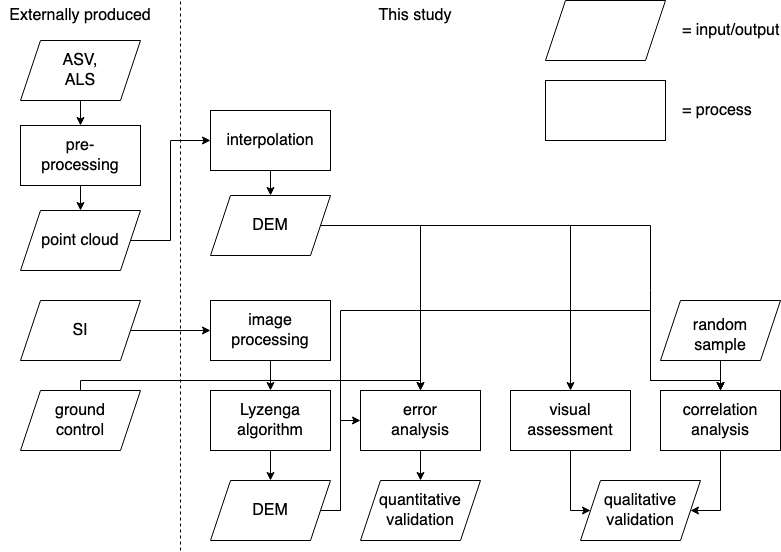

The diagram above was exported from draw.io. Its source (the exported page's mxGraphModel, read from the mxfile embedded in the PNG):
<mxGraphModel dx="2421" dy="844" grid="1" gridSize="10" guides="1" tooltips="1" connect="1" arrows="1" fold="1" page="1" pageScale="1" pageWidth="850" pageHeight="1100" math="0" shadow="0">
  <root>
    <mxCell id="0" />
    <mxCell id="1" parent="0" />
    <mxCell id="i8rGELKgGy6cu4FC0dVP-1" value="" style="shape=parallelogram;perimeter=parallelogramPerimeter;whiteSpace=wrap;html=1;fixedSize=1;fontSize=16;" parent="1" vertex="1">
      <mxGeometry x="365" y="10" width="120" height="60" as="geometry" />
    </mxCell>
    <mxCell id="i8rGELKgGy6cu4FC0dVP-2" value="" style="rounded=0;whiteSpace=wrap;html=1;fontSize=16;" parent="1" vertex="1">
      <mxGeometry x="365" y="90" width="120" height="60" as="geometry" />
    </mxCell>
    <mxCell id="i8rGELKgGy6cu4FC0dVP-3" value="&lt;div style=&quot;font-size: 16px;&quot; align=&quot;left&quot;&gt;&lt;font style=&quot;font-size: 16px;&quot;&gt;= input/output&lt;br style=&quot;font-size: 16px;&quot;&gt;&lt;/font&gt;&lt;/div&gt;" style="text;html=1;strokeColor=none;fillColor=none;align=left;verticalAlign=middle;whiteSpace=wrap;rounded=0;fontSize=16;" parent="1" vertex="1">
      <mxGeometry x="500" y="25" width="100" height="30" as="geometry" />
    </mxCell>
    <mxCell id="i8rGELKgGy6cu4FC0dVP-4" value="&lt;font style=&quot;font-size: 16px;&quot; face=&quot;Helvetica&quot;&gt;= process&lt;br style=&quot;font-size: 16px;&quot;&gt;&lt;/font&gt;" style="text;html=1;strokeColor=none;fillColor=none;align=left;verticalAlign=middle;whiteSpace=wrap;rounded=0;fontSize=16;" parent="1" vertex="1">
      <mxGeometry x="500" y="105" width="80" height="30" as="geometry" />
    </mxCell>
    <mxCell id="i8rGELKgGy6cu4FC0dVP-5" value="" style="shape=parallelogram;perimeter=parallelogramPerimeter;whiteSpace=wrap;html=1;fixedSize=1;fontSize=16;" parent="1" vertex="1">
      <mxGeometry x="-160" y="50" width="120" height="60" as="geometry" />
    </mxCell>
    <mxCell id="i8rGELKgGy6cu4FC0dVP-6" value="interpolation" style="rounded=0;whiteSpace=wrap;html=1;fontSize=16;" parent="1" vertex="1">
      <mxGeometry x="30" y="120" width="120" height="60" as="geometry" />
    </mxCell>
    <mxCell id="i8rGELKgGy6cu4FC0dVP-7" value="" style="shape=parallelogram;perimeter=parallelogramPerimeter;whiteSpace=wrap;html=1;fixedSize=1;fontSize=16;" parent="1" vertex="1">
      <mxGeometry x="30" y="205" width="120" height="60" as="geometry" />
    </mxCell>
    <mxCell id="i8rGELKgGy6cu4FC0dVP-8" value="" style="shape=parallelogram;perimeter=parallelogramPerimeter;whiteSpace=wrap;html=1;fixedSize=1;fontSize=16;" parent="1" vertex="1">
      <mxGeometry x="-160" y="310" width="120" height="60" as="geometry" />
    </mxCell>
    <mxCell id="i8rGELKgGy6cu4FC0dVP-9" value="" style="shape=parallelogram;perimeter=parallelogramPerimeter;whiteSpace=wrap;html=1;fixedSize=1;fontSize=16;" parent="1" vertex="1">
      <mxGeometry x="180" y="490" width="120" height="60" as="geometry" />
    </mxCell>
    <mxCell id="i8rGELKgGy6cu4FC0dVP-10" value="" style="rounded=0;whiteSpace=wrap;html=1;fontSize=16;" parent="1" vertex="1">
      <mxGeometry x="30" y="310" width="120" height="60" as="geometry" />
    </mxCell>
    <mxCell id="i8rGELKgGy6cu4FC0dVP-11" value="&lt;font style=&quot;font-size: 16px;&quot;&gt;ASV, ALS&lt;br style=&quot;font-size: 16px;&quot;&gt;&lt;/font&gt;" style="text;html=1;strokeColor=none;fillColor=none;align=center;verticalAlign=middle;whiteSpace=wrap;rounded=0;fontSize=16;" parent="1" vertex="1">
      <mxGeometry x="-130" y="65" width="60" height="30" as="geometry" />
    </mxCell>
    <mxCell id="i8rGELKgGy6cu4FC0dVP-13" value="&lt;font style=&quot;font-size: 16px;&quot;&gt;DEM&lt;/font&gt;" style="text;html=1;strokeColor=none;fillColor=none;align=center;verticalAlign=middle;whiteSpace=wrap;rounded=0;fontSize=16;" parent="1" vertex="1">
      <mxGeometry x="60" y="220" width="60" height="30" as="geometry" />
    </mxCell>
    <mxCell id="i8rGELKgGy6cu4FC0dVP-14" value="&lt;font style=&quot;font-size: 16px;&quot;&gt;SI&lt;/font&gt;" style="text;html=1;strokeColor=none;fillColor=none;align=center;verticalAlign=middle;whiteSpace=wrap;rounded=0;fontSize=16;" parent="1" vertex="1">
      <mxGeometry x="-130" y="325" width="60" height="30" as="geometry" />
    </mxCell>
    <mxCell id="i8rGELKgGy6cu4FC0dVP-15" value="&lt;font style=&quot;font-size: 16px;&quot;&gt;image processing&lt;br style=&quot;font-size: 16px;&quot;&gt;&lt;/font&gt;" style="text;html=1;strokeColor=none;fillColor=none;align=center;verticalAlign=middle;whiteSpace=wrap;rounded=0;fontSize=16;" parent="1" vertex="1">
      <mxGeometry x="60" y="325" width="60" height="30" as="geometry" />
    </mxCell>
    <mxCell id="i8rGELKgGy6cu4FC0dVP-16" value="" style="rounded=0;whiteSpace=wrap;html=1;fontSize=16;" parent="1" vertex="1">
      <mxGeometry x="180" y="400" width="120" height="60" as="geometry" />
    </mxCell>
    <mxCell id="i8rGELKgGy6cu4FC0dVP-17" value="&lt;font style=&quot;font-size: 16px;&quot;&gt;error analysis&lt;br style=&quot;font-size: 16px;&quot;&gt;&lt;/font&gt;" style="text;html=1;strokeColor=none;fillColor=none;align=center;verticalAlign=middle;whiteSpace=wrap;rounded=0;fontSize=16;" parent="1" vertex="1">
      <mxGeometry x="210" y="415" width="60" height="30" as="geometry" />
    </mxCell>
    <mxCell id="i8rGELKgGy6cu4FC0dVP-18" value="&lt;font style=&quot;font-size: 16px;&quot;&gt;quantitative &lt;font style=&quot;font-size: 16px;&quot;&gt;validation&lt;/font&gt;&lt;/font&gt;" style="text;html=1;strokeColor=none;fillColor=none;align=center;verticalAlign=middle;whiteSpace=wrap;rounded=0;fontSize=16;" parent="1" vertex="1">
      <mxGeometry x="210" y="505" width="60" height="30" as="geometry" />
    </mxCell>
    <mxCell id="i8rGELKgGy6cu4FC0dVP-19" value="" style="shape=parallelogram;perimeter=parallelogramPerimeter;whiteSpace=wrap;html=1;fixedSize=1;fontSize=16;" parent="1" vertex="1">
      <mxGeometry x="-160" y="400" width="120" height="60" as="geometry" />
    </mxCell>
    <mxCell id="i8rGELKgGy6cu4FC0dVP-20" value="&lt;font style=&quot;font-size: 16px;&quot;&gt;ground control&lt;br style=&quot;font-size: 16px;&quot;&gt;&lt;/font&gt;" style="text;html=1;strokeColor=none;fillColor=none;align=center;verticalAlign=middle;whiteSpace=wrap;rounded=0;fontSize=16;" parent="1" vertex="1">
      <mxGeometry x="-130" y="415" width="60" height="30" as="geometry" />
    </mxCell>
    <mxCell id="i8rGELKgGy6cu4FC0dVP-21" value="" style="rounded=0;whiteSpace=wrap;html=1;fontSize=16;" parent="1" vertex="1">
      <mxGeometry x="330" y="400" width="120" height="60" as="geometry" />
    </mxCell>
    <mxCell id="i8rGELKgGy6cu4FC0dVP-22" value="&lt;font style=&quot;font-size: 16px;&quot;&gt;visual assessment&lt;br style=&quot;font-size: 16px;&quot;&gt;&lt;/font&gt;" style="text;html=1;strokeColor=none;fillColor=none;align=center;verticalAlign=middle;whiteSpace=wrap;rounded=0;fontSize=16;" parent="1" vertex="1">
      <mxGeometry x="360" y="415" width="60" height="30" as="geometry" />
    </mxCell>
    <mxCell id="i8rGELKgGy6cu4FC0dVP-24" value="" style="shape=parallelogram;perimeter=parallelogramPerimeter;whiteSpace=wrap;html=1;fixedSize=1;fontSize=16;" parent="1" vertex="1">
      <mxGeometry x="400" y="490" width="120" height="60" as="geometry" />
    </mxCell>
    <mxCell id="i8rGELKgGy6cu4FC0dVP-25" value="&lt;font style=&quot;font-size: 16px;&quot;&gt;qualitative validation&lt;br style=&quot;font-size: 16px;&quot;&gt;&lt;/font&gt;" style="text;html=1;strokeColor=none;fillColor=none;align=center;verticalAlign=middle;whiteSpace=wrap;rounded=0;fontSize=16;" parent="1" vertex="1">
      <mxGeometry x="430" y="505" width="60" height="30" as="geometry" />
    </mxCell>
    <mxCell id="i8rGELKgGy6cu4FC0dVP-26" value="" style="shape=parallelogram;perimeter=parallelogramPerimeter;whiteSpace=wrap;html=1;fixedSize=1;fontSize=16;" parent="1" vertex="1">
      <mxGeometry x="480" y="310" width="120" height="60" as="geometry" />
    </mxCell>
    <mxCell id="i8rGELKgGy6cu4FC0dVP-27" value="&lt;font style=&quot;font-size: 16px;&quot;&gt;random sample&lt;br style=&quot;font-size: 16px;&quot;&gt;&lt;/font&gt;" style="text;html=1;strokeColor=none;fillColor=none;align=center;verticalAlign=middle;whiteSpace=wrap;rounded=0;fontSize=16;" parent="1" vertex="1">
      <mxGeometry x="510" y="330" width="60" height="30" as="geometry" />
    </mxCell>
    <mxCell id="i8rGELKgGy6cu4FC0dVP-28" value="" style="rounded=0;whiteSpace=wrap;html=1;fontSize=16;" parent="1" vertex="1">
      <mxGeometry x="480" y="400" width="120" height="60" as="geometry" />
    </mxCell>
    <mxCell id="i8rGELKgGy6cu4FC0dVP-29" value="&lt;font style=&quot;font-size: 16px;&quot;&gt;correlation analysis&lt;br style=&quot;font-size: 16px;&quot;&gt;&lt;/font&gt;" style="text;html=1;strokeColor=none;fillColor=none;align=center;verticalAlign=middle;whiteSpace=wrap;rounded=0;fontSize=16;" parent="1" vertex="1">
      <mxGeometry x="510" y="415" width="60" height="30" as="geometry" />
    </mxCell>
    <mxCell id="i8rGELKgGy6cu4FC0dVP-30" value="" style="rounded=0;whiteSpace=wrap;html=1;fontSize=16;" parent="1" vertex="1">
      <mxGeometry x="-160" y="135" width="120" height="60" as="geometry" />
    </mxCell>
    <mxCell id="i8rGELKgGy6cu4FC0dVP-31" value="&lt;font style=&quot;font-size: 16px;&quot;&gt;pre-processing&lt;/font&gt;" style="text;html=1;strokeColor=none;fillColor=none;align=center;verticalAlign=middle;whiteSpace=wrap;rounded=0;fontSize=16;" parent="1" vertex="1">
      <mxGeometry x="-130" y="150" width="60" height="30" as="geometry" />
    </mxCell>
    <mxCell id="i8rGELKgGy6cu4FC0dVP-32" value="This study" style="text;html=1;strokeColor=none;fillColor=none;align=center;verticalAlign=middle;whiteSpace=wrap;rounded=0;fontSize=16;" parent="1" vertex="1">
      <mxGeometry x="170" y="10" width="130" height="30" as="geometry" />
    </mxCell>
    <mxCell id="i8rGELKgGy6cu4FC0dVP-34" value="&lt;font style=&quot;font-size: 16px;&quot;&gt;Externally produced&lt;br style=&quot;font-size: 16px;&quot;&gt;&lt;/font&gt;" style="text;html=1;strokeColor=none;fillColor=none;align=center;verticalAlign=middle;whiteSpace=wrap;rounded=0;fontSize=16;" parent="1" vertex="1">
      <mxGeometry x="-180" y="10" width="160" height="30" as="geometry" />
    </mxCell>
    <mxCell id="lmpxuDY5YWDn5dHqJi82-1" value="" style="endArrow=none;html=1;rounded=0;dashed=1;fontSize=16;" parent="1" edge="1">
      <mxGeometry width="50" height="50" relative="1" as="geometry">
        <mxPoint y="560" as="sourcePoint" />
        <mxPoint y="10" as="targetPoint" />
      </mxGeometry>
    </mxCell>
    <mxCell id="lmpxuDY5YWDn5dHqJi82-2" value="" style="endArrow=classic;html=1;rounded=0;exitX=0.5;exitY=1;exitDx=0;exitDy=0;entryX=0.5;entryY=0;entryDx=0;entryDy=0;fontSize=16;" parent="1" source="i8rGELKgGy6cu4FC0dVP-5" target="i8rGELKgGy6cu4FC0dVP-30" edge="1">
      <mxGeometry width="50" height="50" relative="1" as="geometry">
        <mxPoint x="230" y="280" as="sourcePoint" />
        <mxPoint x="280" y="230" as="targetPoint" />
      </mxGeometry>
    </mxCell>
    <mxCell id="lmpxuDY5YWDn5dHqJi82-3" value="" style="endArrow=classic;html=1;rounded=0;exitX=1;exitY=0.5;exitDx=0;exitDy=0;entryX=0;entryY=0.5;entryDx=0;entryDy=0;fontSize=16;" parent="1" source="gB2nRYfnDEBCAoPmxmzj-8" target="i8rGELKgGy6cu4FC0dVP-6" edge="1">
      <mxGeometry width="50" height="50" relative="1" as="geometry">
        <mxPoint x="230" y="280" as="sourcePoint" />
        <mxPoint x="280" y="230" as="targetPoint" />
        <Array as="points">
          <mxPoint x="-10" y="250" />
          <mxPoint x="-10" y="150" />
        </Array>
      </mxGeometry>
    </mxCell>
    <mxCell id="lmpxuDY5YWDn5dHqJi82-4" value="" style="endArrow=classic;html=1;rounded=0;exitX=0.5;exitY=1;exitDx=0;exitDy=0;entryX=0.5;entryY=0;entryDx=0;entryDy=0;fontSize=16;" parent="1" source="i8rGELKgGy6cu4FC0dVP-6" target="i8rGELKgGy6cu4FC0dVP-7" edge="1">
      <mxGeometry width="50" height="50" relative="1" as="geometry">
        <mxPoint x="230" y="350" as="sourcePoint" />
        <mxPoint x="280" y="300" as="targetPoint" />
      </mxGeometry>
    </mxCell>
    <mxCell id="lmpxuDY5YWDn5dHqJi82-5" value="" style="endArrow=classic;html=1;rounded=0;exitX=1;exitY=0.5;exitDx=0;exitDy=0;entryX=0.5;entryY=0;entryDx=0;entryDy=0;fontSize=16;" parent="1" source="i8rGELKgGy6cu4FC0dVP-7" target="i8rGELKgGy6cu4FC0dVP-16" edge="1">
      <mxGeometry width="50" height="50" relative="1" as="geometry">
        <mxPoint x="230" y="280" as="sourcePoint" />
        <mxPoint x="280" y="230" as="targetPoint" />
        <Array as="points">
          <mxPoint x="240" y="235" />
        </Array>
      </mxGeometry>
    </mxCell>
    <mxCell id="lmpxuDY5YWDn5dHqJi82-7" value="" style="endArrow=classic;html=1;rounded=0;exitX=1;exitY=0.5;exitDx=0;exitDy=0;entryX=0.5;entryY=0;entryDx=0;entryDy=0;fontSize=16;" parent="1" source="i8rGELKgGy6cu4FC0dVP-7" target="i8rGELKgGy6cu4FC0dVP-21" edge="1">
      <mxGeometry width="50" height="50" relative="1" as="geometry">
        <mxPoint x="300" y="220" as="sourcePoint" />
        <mxPoint x="350" y="170" as="targetPoint" />
        <Array as="points">
          <mxPoint x="390" y="235" />
        </Array>
      </mxGeometry>
    </mxCell>
    <mxCell id="lmpxuDY5YWDn5dHqJi82-8" value="" style="endArrow=classic;html=1;rounded=0;exitX=1;exitY=0.5;exitDx=0;exitDy=0;entryX=0;entryY=0.5;entryDx=0;entryDy=0;fontSize=16;" parent="1" source="i8rGELKgGy6cu4FC0dVP-8" target="i8rGELKgGy6cu4FC0dVP-10" edge="1">
      <mxGeometry width="50" height="50" relative="1" as="geometry">
        <mxPoint x="220" y="410" as="sourcePoint" />
        <mxPoint x="270" y="360" as="targetPoint" />
      </mxGeometry>
    </mxCell>
    <mxCell id="lmpxuDY5YWDn5dHqJi82-12" value="" style="rounded=0;whiteSpace=wrap;html=1;fontSize=16;" parent="1" vertex="1">
      <mxGeometry x="30" y="400" width="120" height="60" as="geometry" />
    </mxCell>
    <mxCell id="lmpxuDY5YWDn5dHqJi82-13" value="&lt;font style=&quot;font-size: 16px;&quot;&gt;Lyzenga algorithm&lt;br style=&quot;font-size: 16px;&quot;&gt;&lt;/font&gt;" style="text;html=1;strokeColor=none;fillColor=none;align=center;verticalAlign=middle;whiteSpace=wrap;rounded=0;fontSize=16;" parent="1" vertex="1">
      <mxGeometry x="60" y="415" width="60" height="30" as="geometry" />
    </mxCell>
    <mxCell id="lmpxuDY5YWDn5dHqJi82-14" value="" style="shape=parallelogram;perimeter=parallelogramPerimeter;whiteSpace=wrap;html=1;fixedSize=1;fontSize=16;" parent="1" vertex="1">
      <mxGeometry x="30" y="490" width="120" height="60" as="geometry" />
    </mxCell>
    <mxCell id="lmpxuDY5YWDn5dHqJi82-15" value="&lt;font style=&quot;font-size: 16px;&quot;&gt;DEM&lt;/font&gt;" style="text;html=1;strokeColor=none;fillColor=none;align=center;verticalAlign=middle;whiteSpace=wrap;rounded=0;fontSize=16;" parent="1" vertex="1">
      <mxGeometry x="60" y="505" width="60" height="30" as="geometry" />
    </mxCell>
    <mxCell id="lmpxuDY5YWDn5dHqJi82-16" value="" style="endArrow=classic;html=1;rounded=0;exitX=0.5;exitY=1;exitDx=0;exitDy=0;entryX=0.5;entryY=0;entryDx=0;entryDy=0;fontSize=16;" parent="1" source="i8rGELKgGy6cu4FC0dVP-10" target="lmpxuDY5YWDn5dHqJi82-12" edge="1">
      <mxGeometry width="50" height="50" relative="1" as="geometry">
        <mxPoint x="220" y="410" as="sourcePoint" />
        <mxPoint x="270" y="360" as="targetPoint" />
      </mxGeometry>
    </mxCell>
    <mxCell id="lmpxuDY5YWDn5dHqJi82-17" value="" style="endArrow=classic;html=1;rounded=0;exitX=0.5;exitY=1;exitDx=0;exitDy=0;entryX=0.5;entryY=0;entryDx=0;entryDy=0;fontSize=16;" parent="1" source="lmpxuDY5YWDn5dHqJi82-12" target="lmpxuDY5YWDn5dHqJi82-14" edge="1">
      <mxGeometry width="50" height="50" relative="1" as="geometry">
        <mxPoint x="220" y="410" as="sourcePoint" />
        <mxPoint x="270" y="360" as="targetPoint" />
      </mxGeometry>
    </mxCell>
    <mxCell id="lmpxuDY5YWDn5dHqJi82-18" value="" style="endArrow=classic;html=1;rounded=0;exitX=1;exitY=0.5;exitDx=0;exitDy=0;entryX=0;entryY=0.5;entryDx=0;entryDy=0;fontSize=16;" parent="1" source="lmpxuDY5YWDn5dHqJi82-14" target="i8rGELKgGy6cu4FC0dVP-16" edge="1">
      <mxGeometry width="50" height="50" relative="1" as="geometry">
        <mxPoint x="220" y="410" as="sourcePoint" />
        <mxPoint x="270" y="360" as="targetPoint" />
        <Array as="points">
          <mxPoint x="160" y="520" />
          <mxPoint x="160" y="430" />
        </Array>
      </mxGeometry>
    </mxCell>
    <mxCell id="lmpxuDY5YWDn5dHqJi82-19" value="" style="endArrow=classic;html=1;rounded=0;exitX=0.5;exitY=0;exitDx=0;exitDy=0;entryX=0.5;entryY=0;entryDx=0;entryDy=0;fontSize=16;" parent="1" source="i8rGELKgGy6cu4FC0dVP-19" target="i8rGELKgGy6cu4FC0dVP-16" edge="1">
      <mxGeometry width="50" height="50" relative="1" as="geometry">
        <mxPoint x="220" y="410" as="sourcePoint" />
        <mxPoint x="270" y="360" as="targetPoint" />
        <Array as="points">
          <mxPoint x="-100" y="390" />
          <mxPoint x="240" y="390" />
        </Array>
      </mxGeometry>
    </mxCell>
    <mxCell id="lmpxuDY5YWDn5dHqJi82-20" value="" style="endArrow=classic;html=1;rounded=0;exitX=0.5;exitY=1;exitDx=0;exitDy=0;fontSize=16;" parent="1" source="i8rGELKgGy6cu4FC0dVP-16" target="i8rGELKgGy6cu4FC0dVP-9" edge="1">
      <mxGeometry width="50" height="50" relative="1" as="geometry">
        <mxPoint x="230" y="460" as="sourcePoint" />
        <mxPoint x="280" y="410" as="targetPoint" />
      </mxGeometry>
    </mxCell>
    <mxCell id="lmpxuDY5YWDn5dHqJi82-21" value="" style="endArrow=classic;html=1;rounded=0;exitX=1;exitY=0.5;exitDx=0;exitDy=0;entryX=0.5;entryY=0;entryDx=0;entryDy=0;fontSize=16;" parent="1" source="i8rGELKgGy6cu4FC0dVP-7" target="i8rGELKgGy6cu4FC0dVP-28" edge="1">
      <mxGeometry width="50" height="50" relative="1" as="geometry">
        <mxPoint x="220" y="330" as="sourcePoint" />
        <mxPoint x="460" y="165" as="targetPoint" />
        <Array as="points">
          <mxPoint x="470" y="235" />
          <mxPoint x="470" y="300" />
          <mxPoint x="470" y="390" />
          <mxPoint x="540" y="390" />
        </Array>
      </mxGeometry>
    </mxCell>
    <mxCell id="lmpxuDY5YWDn5dHqJi82-22" value="" style="endArrow=classic;html=1;rounded=0;exitX=0.5;exitY=1;exitDx=0;exitDy=0;entryX=0.5;entryY=0;entryDx=0;entryDy=0;fontSize=16;" parent="1" source="i8rGELKgGy6cu4FC0dVP-26" target="i8rGELKgGy6cu4FC0dVP-28" edge="1">
      <mxGeometry width="50" height="50" relative="1" as="geometry">
        <mxPoint x="540" y="375" as="sourcePoint" />
        <mxPoint x="350" y="320" as="targetPoint" />
      </mxGeometry>
    </mxCell>
    <mxCell id="lmpxuDY5YWDn5dHqJi82-23" value="" style="endArrow=classic;html=1;rounded=0;exitX=0.5;exitY=1;exitDx=0;exitDy=0;entryX=0;entryY=0.5;entryDx=0;entryDy=0;fontSize=16;" parent="1" source="i8rGELKgGy6cu4FC0dVP-21" target="i8rGELKgGy6cu4FC0dVP-24" edge="1">
      <mxGeometry width="50" height="50" relative="1" as="geometry">
        <mxPoint x="300" y="370" as="sourcePoint" />
        <mxPoint x="350" y="320" as="targetPoint" />
        <Array as="points">
          <mxPoint x="390" y="520" />
        </Array>
      </mxGeometry>
    </mxCell>
    <mxCell id="lmpxuDY5YWDn5dHqJi82-24" value="" style="endArrow=classic;html=1;rounded=0;exitX=0.5;exitY=1;exitDx=0;exitDy=0;entryX=1;entryY=0.5;entryDx=0;entryDy=0;fontSize=16;" parent="1" source="i8rGELKgGy6cu4FC0dVP-28" target="i8rGELKgGy6cu4FC0dVP-24" edge="1">
      <mxGeometry width="50" height="50" relative="1" as="geometry">
        <mxPoint x="300" y="370" as="sourcePoint" />
        <mxPoint x="350" y="320" as="targetPoint" />
        <Array as="points">
          <mxPoint x="540" y="520" />
        </Array>
      </mxGeometry>
    </mxCell>
    <mxCell id="gB2nRYfnDEBCAoPmxmzj-8" value="point cloud" style="shape=parallelogram;perimeter=parallelogramPerimeter;whiteSpace=wrap;html=1;fixedSize=1;fontSize=16;" vertex="1" parent="1">
      <mxGeometry x="-160" y="220" width="120" height="60" as="geometry" />
    </mxCell>
    <mxCell id="gB2nRYfnDEBCAoPmxmzj-9" value="" style="endArrow=classic;html=1;rounded=0;exitX=0.5;exitY=1;exitDx=0;exitDy=0;entryX=0.5;entryY=0;entryDx=0;entryDy=0;" edge="1" parent="1" source="i8rGELKgGy6cu4FC0dVP-30" target="gB2nRYfnDEBCAoPmxmzj-8">
      <mxGeometry width="50" height="50" relative="1" as="geometry">
        <mxPoint x="-70" y="400" as="sourcePoint" />
        <mxPoint x="-20" y="350" as="targetPoint" />
      </mxGeometry>
    </mxCell>
    <mxCell id="gB2nRYfnDEBCAoPmxmzj-10" value="" style="endArrow=classic;html=1;rounded=0;exitX=1;exitY=0.5;exitDx=0;exitDy=0;entryX=0.5;entryY=0;entryDx=0;entryDy=0;" edge="1" parent="1" source="lmpxuDY5YWDn5dHqJi82-14" target="i8rGELKgGy6cu4FC0dVP-28">
      <mxGeometry width="50" height="50" relative="1" as="geometry">
        <mxPoint x="-70" y="400" as="sourcePoint" />
        <mxPoint x="550" y="390" as="targetPoint" />
        <Array as="points">
          <mxPoint x="160" y="520" />
          <mxPoint x="160" y="320" />
          <mxPoint x="470" y="320" />
          <mxPoint x="470" y="390" />
          <mxPoint x="540" y="390" />
        </Array>
      </mxGeometry>
    </mxCell>
  </root>
</mxGraphModel>